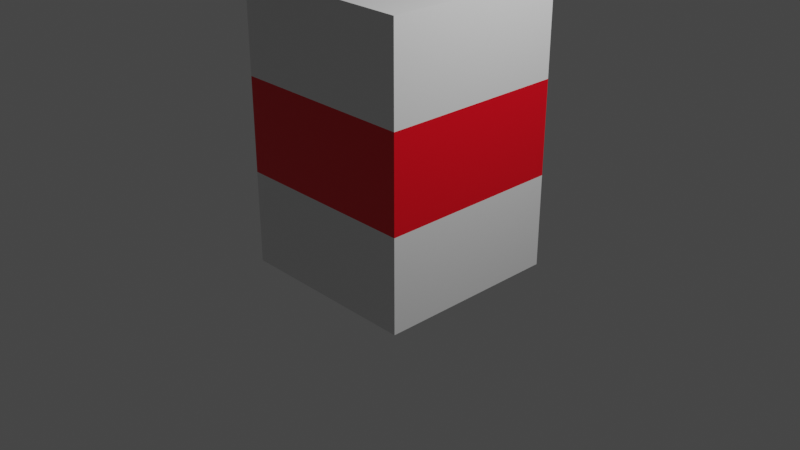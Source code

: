 # Source: fishingBobber.blend  (saved by Blender 3.2.14; exported with 4.5.12 LTS)
import bpy
from mathutils import Matrix  # noqa: F401  (used for matrix-valued properties, if any)

bpy.ops.wm.read_factory_settings(use_empty=True)
scene = bpy.context.scene
scene.name = 'Scene'

# ---- collections
col_collection = bpy.data.collections.new('Collection'); scene.collection.children.link(col_collection)

# ---- materials (node trees are filled in below, after node groups)
mat_material = bpy.data.materials.new('Material')
mat_material.alpha_threshold = 0.0
mat_material.use_transparent_shadow = False
mat_material.line_color = (0.0, 0.0, 0.0, 1.0)
mat_material_001 = bpy.data.materials.new('Material.001')
mat_material_001.alpha_threshold = 0.0
mat_material_001.use_transparent_shadow = False
mat_material_001.line_color = (0.0, 0.0, 0.0, 1.0)
mat_material_002 = bpy.data.materials.new('Material.002')
mat_material_002.alpha_threshold = 0.0
mat_material_002.use_transparent_shadow = False
mat_material_002.line_color = (0.0, 0.0, 0.0, 1.0)

# ---- material node trees
mat_material.use_nodes = True; mat_material.node_tree.nodes.clear()
_N = mat_material.node_tree.nodes; _L = mat_material.node_tree.links
n0 = _N.new('ShaderNodeOutputMaterial'); n0.name = 'Material Output'; n0.location = (300, 300)
n1 = _N.new('ShaderNodeBsdfPrincipled'); n1.name = 'Principled BSDF'; n1.location = (10, 300)
n1.distribution = 'GGX'
n1.subsurface_method = 'RANDOM_WALK_SKIN'
n1.inputs[2].default_value = 0.4
n1.inputs[3].default_value = 1.45
n1.inputs[27].default_value = (0.0, 0.0, 0.0, 1.0)
n1.inputs[28].default_value = 1.0
_L.new(n1.outputs[0], n0.inputs[0])
n0.is_active_output = True
mat_material_001.use_nodes = True; mat_material_001.node_tree.nodes.clear()
_N = mat_material_001.node_tree.nodes; _L = mat_material_001.node_tree.links
n0 = _N.new('ShaderNodeOutputMaterial'); n0.name = 'Material Output'; n0.location = (300, 300)
n1 = _N.new('ShaderNodeBsdfPrincipled'); n1.name = 'Principled BSDF'; n1.location = (10, 300)
n1.distribution = 'GGX'
n1.subsurface_method = 'RANDOM_WALK_SKIN'
n1.inputs[0].default_value = (0.8, 0.0, 0.01114, 1.0)
n1.inputs[2].default_value = 0.4
n1.inputs[3].default_value = 1.45
n1.inputs[27].default_value = (0.0, 0.0, 0.0, 1.0)
n1.inputs[28].default_value = 1.0
_L.new(n1.outputs[0], n0.inputs[0])
n0.is_active_output = True
mat_material_002.use_nodes = True; mat_material_002.node_tree.nodes.clear()
_N = mat_material_002.node_tree.nodes; _L = mat_material_002.node_tree.links
n0 = _N.new('ShaderNodeOutputMaterial'); n0.name = 'Material Output'; n0.location = (300, 300)
n1 = _N.new('ShaderNodeBsdfPrincipled'); n1.name = 'Principled BSDF'; n1.location = (10, 300)
n1.distribution = 'GGX'
n1.subsurface_method = 'RANDOM_WALK_SKIN'
n1.inputs[2].default_value = 0.4
n1.inputs[3].default_value = 1.45
n1.inputs[27].default_value = (0.0, 0.0, 0.0, 1.0)
n1.inputs[28].default_value = 1.0
_L.new(n1.outputs[0], n0.inputs[0])
n0.is_active_output = True

# ---- world
world_world = bpy.data.worlds.new('World'); scene.world = world_world
world_world.use_nodes = True; world_world.node_tree.nodes.clear()
_N = world_world.node_tree.nodes; _L = world_world.node_tree.links
n0 = _N.new('ShaderNodeOutputWorld'); n0.name = 'World Output'; n0.location = (300, 300)
n1 = _N.new('ShaderNodeBackground'); n1.name = 'Background'; n1.location = (10, 300)
n1.inputs[0].default_value = (0.05088, 0.05088, 0.05088, 1.0)
_L.new(n1.outputs[0], n0.inputs[0])
n0.is_active_output = True
world_world.color = (0.05088, 0.05088, 0.05088)
world_world.use_sun_shadow = False
world_world.sun_shadow_jitter_overblur = 0.0

# ---- cameras
cam_camera = bpy.data.cameras.new('Camera')
cam_camera.clip_end = 100.0
cam_camera.ortho_scale = 7.314

# ---- lights
light_light = bpy.data.lights.new('Light', 'POINT')
light_light.transmission_factor = 0.0
light_light.energy = 1000.0
light_light.shadow_soft_size = 0.1
light_light.shadow_maximum_resolution = 0.006
light_light.use_absolute_resolution = True

# ---- meshes
me_cube = bpy.data.meshes.new('Cube')
me_cube.from_pydata([(1.0, 1.0, 1.0), (1.0, 1.0, -1.0), (1.0, -1.0, 1.0), (1.0, -1.0, -1.0), (-1.0, 1.0, 1.0), (-1.0, 1.0, -1.0), (-1.0, -1.0, 1.0), (-1.0, -1.0, -1.0)], [], [(0, 4, 6, 2), (3, 2, 6, 7), (7, 6, 4, 5), (5, 1, 3, 7), (1, 0, 2, 3), (5, 4, 0, 1)])
_uv = me_cube.uv_layers.new(name='UVMap')
_uv.uv.foreach_set('vector', [0.625, 0.5, 0.875, 0.5, 0.875, 0.75, 0.625, 0.75, 0.375, 0.75, 0.625, 0.75, 0.625, 1.0, 0.375, 1.0, 0.375, 0.0, 0.625, 0.0, 0.625, 0.25, 0.375, 0.25, 0.125, 0.5, 0.375, 0.5, 0.375, 0.75, 0.125, 0.75, 0.375, 0.5, 0.625, 0.5, 0.625, 0.75, 0.375, 0.75, 0.375, 0.25, 0.625, 0.25, 0.625, 0.5, 0.375, 0.5])
me_cube.materials.append(mat_material)
me_cube.use_mirror_vertex_groups = False
me_cube.update()
me_cube_001 = bpy.data.meshes.new('Cube.001')
me_cube_001.from_pydata([(1.0, 1.0, 1.0), (1.0, 1.0, -1.0), (1.0, -1.0, 1.0), (1.0, -1.0, -1.0), (-1.0, 1.0, 1.0), (-1.0, 1.0, -1.0), (-1.0, -1.0, 1.0), (-1.0, -1.0, -1.0)], [], [(0, 4, 6, 2), (3, 2, 6, 7), (7, 6, 4, 5), (5, 1, 3, 7), (1, 0, 2, 3), (5, 4, 0, 1)])
_uv = me_cube_001.uv_layers.new(name='UVMap')
_uv.uv.foreach_set('vector', [0.625, 0.5, 0.875, 0.5, 0.875, 0.75, 0.625, 0.75, 0.375, 0.75, 0.625, 0.75, 0.625, 1.0, 0.375, 1.0, 0.375, 0.0, 0.625, 0.0, 0.625, 0.25, 0.375, 0.25, 0.125, 0.5, 0.375, 0.5, 0.375, 0.75, 0.125, 0.75, 0.375, 0.5, 0.625, 0.5, 0.625, 0.75, 0.375, 0.75, 0.375, 0.25, 0.625, 0.25, 0.625, 0.5, 0.375, 0.5])
me_cube_001.materials.append(mat_material_001)
me_cube_001.use_mirror_vertex_groups = False
me_cube_001.update()
me_cube_002 = bpy.data.meshes.new('Cube.002')
me_cube_002.from_pydata([(1.0, 1.0, 1.0), (1.0, 1.0, -1.0), (1.0, -1.0, 1.0), (1.0, -1.0, -1.0), (-1.0, 1.0, 1.0), (-1.0, 1.0, -1.0), (-1.0, -1.0, 1.0), (-1.0, -1.0, -1.0)], [], [(0, 4, 6, 2), (3, 2, 6, 7), (7, 6, 4, 5), (5, 1, 3, 7), (1, 0, 2, 3), (5, 4, 0, 1)])
_uv = me_cube_002.uv_layers.new(name='UVMap')
_uv.uv.foreach_set('vector', [0.625, 0.5, 0.875, 0.5, 0.875, 0.75, 0.625, 0.75, 0.375, 0.75, 0.625, 0.75, 0.625, 1.0, 0.375, 1.0, 0.375, 0.0, 0.625, 0.0, 0.625, 0.25, 0.375, 0.25, 0.125, 0.5, 0.375, 0.5, 0.375, 0.75, 0.125, 0.75, 0.375, 0.5, 0.625, 0.5, 0.625, 0.75, 0.375, 0.75, 0.375, 0.25, 0.625, 0.25, 0.625, 0.5, 0.375, 0.5])
me_cube_002.materials.append(mat_material_002)
me_cube_002.use_mirror_vertex_groups = False
me_cube_002.update()

# ---- objects
ob_cube = bpy.data.objects.new('Cube', me_cube)
ob_light = bpy.data.objects.new('Light', light_light)
ob_camera = bpy.data.objects.new('Camera', cam_camera)
ob_cube_001 = bpy.data.objects.new('Cube.001', me_cube_001)
ob_cube_002 = bpy.data.objects.new('Cube.002', me_cube_002)

# ---- transforms, parenting, visibility, modifiers, constraints
ob_cube.location = (0.0, 0.0, 0.0)
ob_cube.scale = (1.0, 1.0, 0.5)
ob_cube.lock_rotations_4d = False
ob_cube.empty_display_type = 'ARROWS'
ob_cube.lineart.crease_threshold = 0.0
ob_light.location = (4.076, 1.005, 5.904)
ob_light.rotation_euler = (0.6503, 0.05522, 1.866)
ob_light.lock_rotations_4d = False
ob_light.empty_display_type = 'ARROWS'
ob_light.color = (0.0, 0.0, 0.0, 0.0)
ob_light.lineart.crease_threshold = 0.0
ob_camera.location = (7.359, -6.926, 4.958)
ob_camera.rotation_euler = (1.109, 0.0, 0.8149)
ob_camera.lock_rotations_4d = False
ob_camera.empty_display_type = 'ARROWS'
ob_camera.color = (0.0, 0.0, 0.0, 0.0)
ob_camera.display_type = 'WIRE'
ob_camera.lineart.crease_threshold = 0.0
ob_cube_001.location = (0.0, 0.0, 1.0)
ob_cube_001.scale = (1.0, 1.0, 0.5)
ob_cube_001.lock_rotations_4d = False
ob_cube_001.empty_display_type = 'ARROWS'
ob_cube_001.lineart.crease_threshold = 0.0
ob_cube_002.location = (0.0, 0.0, 2.0)
ob_cube_002.scale = (1.0, 1.0, 0.5)
ob_cube_002.lock_rotations_4d = False
ob_cube_002.empty_display_type = 'ARROWS'
ob_cube_002.lineart.crease_threshold = 0.0

# ---- collection membership
col_collection.objects.link(ob_cube)
col_collection.objects.link(ob_light)
col_collection.objects.link(ob_camera)
col_collection.objects.link(ob_cube_001)
col_collection.objects.link(ob_cube_002)

# ---- scene / render settings (as saved in the file)
scene.camera = ob_camera
scene.frame_start = 1; scene.frame_end = 250; scene.frame_set(1)
scene.render.engine = 'BLENDER_EEVEE_NEXT'
scene.cycles.sampling_pattern = 'TABULATED_SOBOL'
scene.cycles.use_light_tree = False
scene.view_settings.view_transform = 'Filmic'
bpy.context.view_layer.update()
